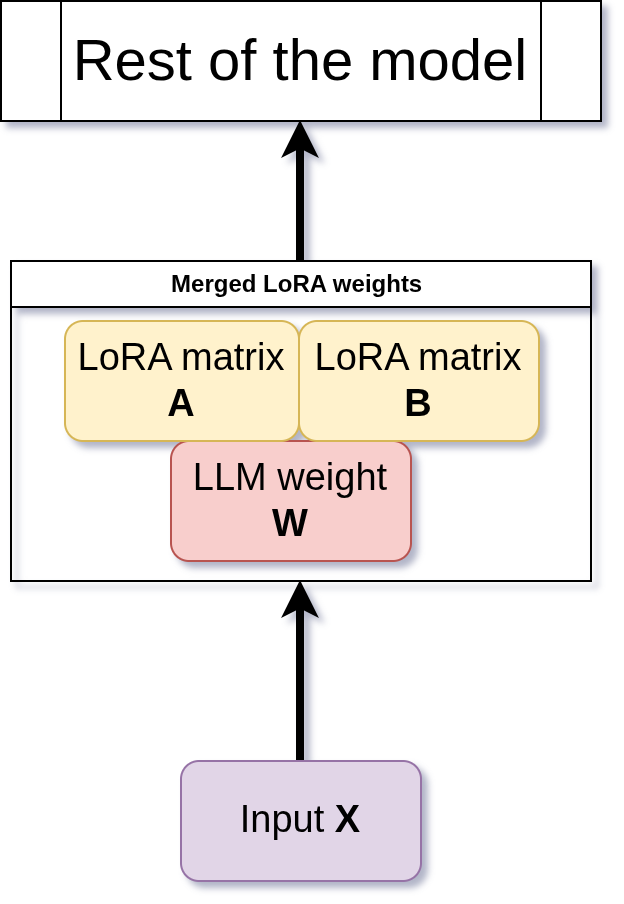

The diagram above was exported from draw.io. Its source (the exported page's mxGraphModel, read from the mxfile embedded in the PNG):
<mxGraphModel dx="860" dy="532" grid="1" gridSize="10" guides="1" tooltips="1" connect="1" arrows="1" fold="1" page="1" pageScale="1" pageWidth="850" pageHeight="1100" math="0" shadow="0">
  <root>
    <mxCell id="0" />
    <mxCell id="1" parent="0" />
    <mxCell id="nPvcJ5Kc60rsHKzah9PR-1" parent="1" style="rounded=1;whiteSpace=wrap;html=1;fillColor=#f8cecc;strokeColor=#b85450;" value="&lt;font style=&quot;font-size: 19px;&quot;&gt;LLM weight &lt;b&gt;W&lt;/b&gt;&lt;/font&gt;" vertex="1">
      <mxGeometry height="60" width="120" x="170" y="630" as="geometry" />
    </mxCell>
    <mxCell id="nPvcJ5Kc60rsHKzah9PR-2" parent="1" style="rounded=1;whiteSpace=wrap;html=1;fillColor=#fff2cc;strokeColor=#d6b656;" value="&lt;font style=&quot;font-size: 19px;&quot;&gt;LoRA matrix &lt;b&gt;A&lt;/b&gt;&lt;/font&gt;" vertex="1">
      <mxGeometry height="60" width="117" x="117" y="570" as="geometry" />
    </mxCell>
    <mxCell id="nPvcJ5Kc60rsHKzah9PR-3" parent="1" style="rounded=1;whiteSpace=wrap;html=1;fillColor=#fff2cc;strokeColor=#d6b656;" value="&lt;font style=&quot;font-size: 19px;&quot;&gt;LoRA matrix &lt;b&gt;B&lt;/b&gt;&lt;/font&gt;" vertex="1">
      <mxGeometry height="60" width="120" x="234" y="570" as="geometry" />
    </mxCell>
    <mxCell id="nPvcJ5Kc60rsHKzah9PR-5" parent="1" style="rounded=1;whiteSpace=wrap;html=1;fillColor=#e1d5e7;strokeColor=#9673a6;" value="&lt;font style=&quot;font-size: 19px;&quot;&gt;Input &lt;b&gt;X&lt;/b&gt;&lt;/font&gt;" vertex="1">
      <mxGeometry height="60" width="120" x="175" y="790" as="geometry" />
    </mxCell>
    <mxCell id="nPvcJ5Kc60rsHKzah9PR-14" parent="1" style="shape=process;whiteSpace=wrap;html=1;backgroundOutline=1;" value="&lt;font style=&quot;font-size: 29px;&quot;&gt;Rest of the model&lt;/font&gt;" vertex="1">
      <mxGeometry height="60" width="300" x="85" y="410" as="geometry" />
    </mxCell>
    <mxCell id="nPvcJ5Kc60rsHKzah9PR-18" edge="1" parent="1" source="nPvcJ5Kc60rsHKzah9PR-5" style="endArrow=classic;html=1;rounded=0;exitX=0.5;exitY=0;exitDx=0;exitDy=0;strokeColor=#000000;strokeWidth=4;" target="CwWb-an7Rlco0OrbuzZY-1" value="">
      <mxGeometry height="50" relative="1" width="50" as="geometry">
        <mxPoint x="340" y="840" as="sourcePoint" />
        <mxPoint x="530" y="480" as="targetPoint" />
      </mxGeometry>
    </mxCell>
    <mxCell id="CwWb-an7Rlco0OrbuzZY-1" parent="1" style="swimlane;whiteSpace=wrap;html=1;" value="Merged LoRA weights&amp;nbsp;" vertex="1">
      <mxGeometry height="160" width="290" x="90" y="540" as="geometry" />
    </mxCell>
    <mxCell id="CwWb-an7Rlco0OrbuzZY-2" edge="1" parent="1" source="CwWb-an7Rlco0OrbuzZY-1" style="endArrow=classic;html=1;rounded=0;exitX=0.5;exitY=0;exitDx=0;exitDy=0;strokeColor=#000000;strokeWidth=4;entryX=0.5;entryY=1;entryDx=0;entryDy=0;" target="nPvcJ5Kc60rsHKzah9PR-14" value="">
      <mxGeometry height="50" relative="1" width="50" as="geometry">
        <mxPoint x="370" y="820" as="sourcePoint" />
        <mxPoint x="370" y="730" as="targetPoint" />
      </mxGeometry>
    </mxCell>
  </root>
</mxGraphModel>